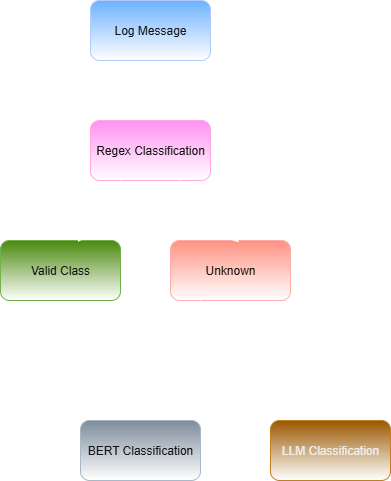

The diagram above was exported from draw.io. Its source (the exported page's mxGraphModel, read from the mxfile embedded in the PNG):
<mxGraphModel dx="1161" dy="579" grid="1" gridSize="10" guides="1" tooltips="1" connect="1" arrows="1" fold="1" page="1" pageScale="1" pageWidth="827" pageHeight="1169" math="0" shadow="0">
  <root>
    <mxCell id="0" />
    <mxCell id="1" parent="0" />
    <mxCell id="xf2Bsw2k_vfkRIfqGTwP-9" style="edgeStyle=none;curved=1;rounded=0;orthogonalLoop=1;jettySize=auto;html=1;exitX=0.5;exitY=1;exitDx=0;exitDy=0;fontSize=12;startSize=8;endSize=8;" edge="1" parent="1" source="xf2Bsw2k_vfkRIfqGTwP-1" target="xf2Bsw2k_vfkRIfqGTwP-3">
      <mxGeometry relative="1" as="geometry" />
    </mxCell>
    <mxCell id="xf2Bsw2k_vfkRIfqGTwP-1" value="Log Message" style="rounded=1;whiteSpace=wrap;html=1;fillColor=#0050ef;fontColor=#ffffff;strokeColor=#001DBC;gradientColor=default;" vertex="1" parent="1">
      <mxGeometry x="320" y="40" width="120" height="60" as="geometry" />
    </mxCell>
    <mxCell id="xf2Bsw2k_vfkRIfqGTwP-3" value="Regex Classification" style="rounded=1;whiteSpace=wrap;html=1;fillColor=#d80073;fontColor=#ffffff;strokeColor=#A50040;gradientColor=default;" vertex="1" parent="1">
      <mxGeometry x="320" y="160" width="120" height="60" as="geometry" />
    </mxCell>
    <mxCell id="xf2Bsw2k_vfkRIfqGTwP-4" value="Valid Class" style="rounded=1;whiteSpace=wrap;html=1;fillColor=#60a917;fontColor=#ffffff;strokeColor=#2D7600;gradientColor=default;" vertex="1" parent="1">
      <mxGeometry x="230" y="280" width="120" height="60" as="geometry" />
    </mxCell>
    <mxCell id="xf2Bsw2k_vfkRIfqGTwP-14" style="edgeStyle=none;curved=1;rounded=0;orthogonalLoop=1;jettySize=auto;html=1;exitX=0.75;exitY=1;exitDx=0;exitDy=0;fontSize=12;startSize=8;endSize=8;entryX=0.5;entryY=0;entryDx=0;entryDy=0;" edge="1" parent="1" source="xf2Bsw2k_vfkRIfqGTwP-5" target="xf2Bsw2k_vfkRIfqGTwP-7">
      <mxGeometry relative="1" as="geometry">
        <mxPoint x="630" y="380" as="targetPoint" />
      </mxGeometry>
    </mxCell>
    <mxCell id="xf2Bsw2k_vfkRIfqGTwP-5" value="Unknown" style="rounded=1;whiteSpace=wrap;html=1;fillColor=#e51400;fontColor=#ffffff;strokeColor=#B20000;gradientColor=default;" vertex="1" parent="1">
      <mxGeometry x="400" y="280" width="120" height="60" as="geometry" />
    </mxCell>
    <mxCell id="xf2Bsw2k_vfkRIfqGTwP-6" value="BERT Classification" style="rounded=1;whiteSpace=wrap;html=1;fillColor=#647687;fontColor=#ffffff;strokeColor=#314354;gradientColor=default;" vertex="1" parent="1">
      <mxGeometry x="310" y="460" width="120" height="60" as="geometry" />
    </mxCell>
    <mxCell id="xf2Bsw2k_vfkRIfqGTwP-7" value="LLM Classification" style="rounded=1;whiteSpace=wrap;html=1;fillColor=#f0a30a;fontColor=#000000;strokeColor=#BD7000;gradientColor=default;" vertex="1" parent="1">
      <mxGeometry x="500" y="460" width="120" height="60" as="geometry" />
    </mxCell>
    <mxCell id="xf2Bsw2k_vfkRIfqGTwP-10" style="edgeStyle=none;curved=1;rounded=0;orthogonalLoop=1;jettySize=auto;html=1;exitX=0.25;exitY=1;exitDx=0;exitDy=0;entryX=0.643;entryY=0.027;entryDx=0;entryDy=0;entryPerimeter=0;fontSize=12;startSize=8;endSize=8;" edge="1" parent="1" source="xf2Bsw2k_vfkRIfqGTwP-3" target="xf2Bsw2k_vfkRIfqGTwP-4">
      <mxGeometry relative="1" as="geometry" />
    </mxCell>
    <mxCell id="xf2Bsw2k_vfkRIfqGTwP-12" style="edgeStyle=none;curved=1;rounded=0;orthogonalLoop=1;jettySize=auto;html=1;exitX=0.75;exitY=1;exitDx=0;exitDy=0;entryX=0.57;entryY=0.033;entryDx=0;entryDy=0;entryPerimeter=0;fontSize=12;startSize=8;endSize=8;" edge="1" parent="1" source="xf2Bsw2k_vfkRIfqGTwP-3" target="xf2Bsw2k_vfkRIfqGTwP-5">
      <mxGeometry relative="1" as="geometry" />
    </mxCell>
    <mxCell id="xf2Bsw2k_vfkRIfqGTwP-13" style="edgeStyle=none;curved=1;rounded=0;orthogonalLoop=1;jettySize=auto;html=1;exitX=0.25;exitY=1;exitDx=0;exitDy=0;entryX=0.5;entryY=0;entryDx=0;entryDy=0;fontSize=12;startSize=8;endSize=8;" edge="1" parent="1" source="xf2Bsw2k_vfkRIfqGTwP-5" target="xf2Bsw2k_vfkRIfqGTwP-6">
      <mxGeometry relative="1" as="geometry" />
    </mxCell>
    <mxCell id="xf2Bsw2k_vfkRIfqGTwP-18" value="&lt;font style=&quot;font-size: 11px;&quot;&gt;Enough&lt;/font&gt;&lt;div&gt;&lt;span style=&quot;background-color: transparent; color: light-dark(rgb(0, 0, 0), rgb(255, 255, 255));&quot;&gt;&lt;font style=&quot;font-size: 11px;&quot;&gt;&amp;nbsp;training&lt;/font&gt;&lt;/span&gt;&lt;/div&gt;&lt;div&gt;&lt;span style=&quot;background-color: transparent; color: light-dark(rgb(0, 0, 0), rgb(255, 255, 255));&quot;&gt;&lt;font style=&quot;font-size: 11px;&quot;&gt;&amp;nbsp;samples&lt;/font&gt;&lt;/span&gt;&lt;/div&gt;" style="text;html=1;align=center;verticalAlign=middle;resizable=0;points=[];autosize=1;strokeColor=none;fillColor=none;fontSize=16;" vertex="1" parent="1">
      <mxGeometry x="330" y="350" width="70" height="70" as="geometry" />
    </mxCell>
    <mxCell id="xf2Bsw2k_vfkRIfqGTwP-19" value="&lt;font style=&quot;font-size: 11px;&quot;&gt;Not enough&amp;nbsp;&lt;/font&gt;&lt;div&gt;&lt;font style=&quot;font-size: 11px;&quot;&gt;training&amp;nbsp;&lt;/font&gt;&lt;/div&gt;&lt;div&gt;&lt;font style=&quot;font-size: 11px;&quot;&gt;samples&lt;/font&gt;&lt;/div&gt;" style="text;html=1;align=center;verticalAlign=middle;resizable=0;points=[];autosize=1;strokeColor=none;fillColor=none;fontSize=16;" vertex="1" parent="1">
      <mxGeometry x="520" y="350" width="80" height="70" as="geometry" />
    </mxCell>
  </root>
</mxGraphModel>